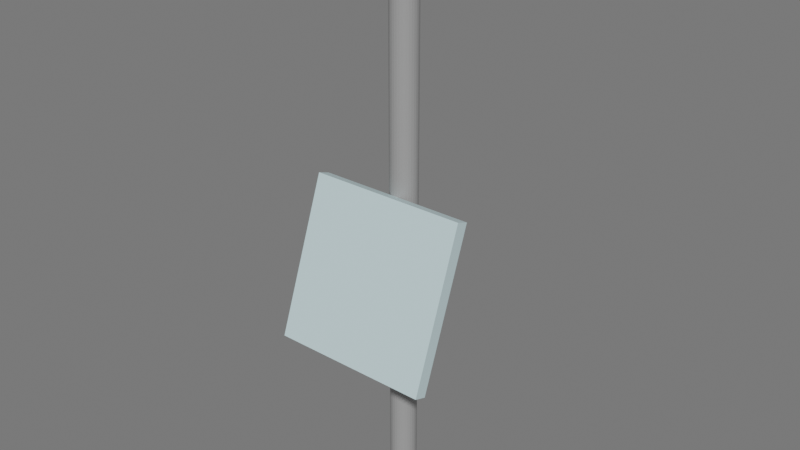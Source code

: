 # Source: pole.blend  (saved by Blender 3.6.11; exported with 4.5.12 LTS)
import bpy
from mathutils import Matrix  # noqa: F401  (used for matrix-valued properties, if any)

bpy.ops.wm.read_factory_settings(use_empty=True)
scene = bpy.context.scene
scene.name = 'Scene'

# ---- collections
col_collection = bpy.data.collections.new('Collection'); scene.collection.children.link(col_collection)

# ---- materials (node trees are filled in below, after node groups)
mat_pole = bpy.data.materials.new('Pole')
mat_pole.use_transparent_shadow = False
mat_puzzle_panel = bpy.data.materials.new('Puzzle Panel')
mat_puzzle_panel.use_transparent_shadow = False
mat_mirror = bpy.data.materials.new('Mirror')
mat_mirror.use_transparent_shadow = False
mat_corner_panel = bpy.data.materials.new('Corner panel')
mat_corner_panel.use_transparent_shadow = False

# ---- material node trees
mat_pole.use_nodes = True; mat_pole.node_tree.nodes.clear()
_N = mat_pole.node_tree.nodes; _L = mat_pole.node_tree.links
n0 = _N.new('ShaderNodeBsdfPrincipled'); n0.name = 'Principled BSDF'; n0.location = (10, 300)
n0.distribution = 'GGX'
n0.subsurface_method = 'RANDOM_WALK_SKIN'
n0.inputs[0].default_value = (0.3193, 0.3193, 0.3193, 1.0)
n0.inputs[3].default_value = 1.45
n0.inputs[27].default_value = (0.0, 0.0, 0.0, 1.0)
n0.inputs[28].default_value = 1.0
n1 = _N.new('ShaderNodeOutputMaterial'); n1.name = 'Material Output'; n1.location = (300, 300)
_L.new(n0.outputs[0], n1.inputs[0])
n1.is_active_output = True
mat_puzzle_panel.use_nodes = True; mat_puzzle_panel.node_tree.nodes.clear()
_N = mat_puzzle_panel.node_tree.nodes; _L = mat_puzzle_panel.node_tree.links
n0 = _N.new('ShaderNodeBsdfPrincipled'); n0.name = 'Principled BSDF'; n0.location = (10, 300)
n0.distribution = 'GGX'
n0.subsurface_method = 'RANDOM_WALK_SKIN'
n0.inputs[0].default_value = (0.5893, 0.7666, 0.8, 1.0)
n0.inputs[3].default_value = 1.45
n0.inputs[27].default_value = (0.0, 0.0, 0.0, 1.0)
n0.inputs[28].default_value = 1.0
n1 = _N.new('ShaderNodeOutputMaterial'); n1.name = 'Material Output'; n1.location = (300, 300)
_L.new(n0.outputs[0], n1.inputs[0])
n1.is_active_output = True
mat_mirror.use_nodes = True; mat_mirror.node_tree.nodes.clear()
_N = mat_mirror.node_tree.nodes; _L = mat_mirror.node_tree.links
n0 = _N.new('ShaderNodeBsdfPrincipled'); n0.name = 'Principled BSDF'; n0.location = (10, 300)
n0.distribution = 'GGX'
n0.subsurface_method = 'RANDOM_WALK_SKIN'
n0.inputs[0].default_value = (1.0, 1.0, 1.0, 1.0)
n0.inputs[2].default_value = 0.0
n0.inputs[3].default_value = 1.45
n0.inputs[13].default_value = 1.0
n0.inputs[27].default_value = (0.0, 0.0, 0.0, 1.0)
n0.inputs[28].default_value = 1.0
n1 = _N.new('ShaderNodeOutputMaterial'); n1.name = 'Material Output'; n1.location = (300, 300)
_L.new(n0.outputs[0], n1.inputs[0])
n1.is_active_output = True
mat_corner_panel.use_nodes = True; mat_corner_panel.node_tree.nodes.clear()
_N = mat_corner_panel.node_tree.nodes; _L = mat_corner_panel.node_tree.links
n0 = _N.new('ShaderNodeBsdfPrincipled'); n0.name = 'Principled BSDF'; n0.location = (10, 300)
n0.distribution = 'GGX'
n0.subsurface_method = 'RANDOM_WALK_SKIN'
n0.inputs[0].default_value = (0.1124, 0.04673, 0.01451, 1.0)
n0.inputs[3].default_value = 1.45
n0.inputs[27].default_value = (0.0, 0.0, 0.0, 1.0)
n0.inputs[28].default_value = 1.0
n1 = _N.new('ShaderNodeOutputMaterial'); n1.name = 'Material Output'; n1.location = (300, 300)
_L.new(n0.outputs[0], n1.inputs[0])
n1.is_active_output = True

# ---- world
world_world = bpy.data.worlds.new('World'); scene.world = world_world
world_world.use_nodes = True; world_world.node_tree.nodes.clear()
_N = world_world.node_tree.nodes; _L = world_world.node_tree.links
n0 = _N.new('ShaderNodeOutputWorld'); n0.name = 'World Output'; n0.location = (300, 300)
n1 = _N.new('ShaderNodeBackground'); n1.name = 'Background'; n1.location = (10, 300)
n1.inputs[0].default_value = (0.16, 0.16, 0.16, 1.0)
_L.new(n1.outputs[0], n0.inputs[0])
n0.is_active_output = True
world_world.color = (0.05088, 0.05088, 0.05088)
world_world.use_sun_shadow = False
world_world.sun_shadow_jitter_overblur = 0.0

# ---- meshes
me_cylinder = bpy.data.meshes.new('Cylinder')
me_cylinder.from_pydata([(0.0, 0.1, -2.0), (0.0, 0.1, 2.0), (0.01951, 0.09808, -2.0), (0.01951, 0.09808, 2.0), (0.03827, 0.09239, -2.0), (0.03827, 0.09239, 2.0), (0.05556, 0.08315, -2.0), (0.05556, 0.08315, 2.0), (0.07071, 0.07071, -2.0), (0.07071, 0.07071, 2.0), (0.08315, 0.05556, -2.0), (0.08315, 0.05556, 2.0), (0.09239, 0.03827, -2.0), (0.09239, 0.03827, 2.0), (0.09808, 0.01951, -2.0), (0.09808, 0.01951, 2.0), (0.1, 0.0, -2.0), (0.1, 0.0, 2.0), (0.09808, -0.01951, -2.0), (0.09808, -0.01951, 2.0), (0.09239, -0.03827, -2.0), (0.09239, -0.03827, 2.0), (0.08315, -0.05556, -2.0), (0.08315, -0.05556, 2.0), (0.07071, -0.07071, -2.0), (0.07071, -0.07071, 2.0), (0.05556, -0.08315, -2.0), (0.05556, -0.08315, 2.0), (0.03827, -0.09239, -2.0), (0.03827, -0.09239, 2.0), (0.01951, -0.09808, -2.0), (0.01951, -0.09808, 2.0), (0.0, -0.1, -2.0), (0.0, -0.1, 2.0), (-0.01951, -0.09808, -2.0), (-0.01951, -0.09808, 2.0), (-0.03827, -0.09239, -2.0), (-0.03827, -0.09239, 2.0), (-0.05556, -0.08315, -2.0), (-0.05556, -0.08315, 2.0), (-0.07071, -0.07071, -2.0), (-0.07071, -0.07071, 2.0), (-0.08315, -0.05556, -2.0), (-0.08315, -0.05556, 2.0), (-0.09239, -0.03827, -2.0), (-0.09239, -0.03827, 2.0), (-0.09808, -0.01951, -2.0), (-0.09808, -0.01951, 2.0), (-0.1, 0.0, -2.0), (-0.1, 0.0, 2.0), (-0.09808, 0.01951, -2.0), (-0.09808, 0.01951, 2.0), (-0.09239, 0.03827, -2.0), (-0.09239, 0.03827, 2.0), (-0.08315, 0.05556, -2.0), (-0.08315, 0.05556, 2.0), (-0.07071, 0.07071, -2.0), (-0.07071, 0.07071, 2.0), (-0.05556, 0.08315, -2.0), (-0.05556, 0.08315, 2.0), (-0.03827, 0.09239, -2.0), (-0.03827, 0.09239, 2.0), (-0.01951, 0.09808, -2.0), (-0.01951, 0.09808, 2.0)], [], [(0, 1, 3, 2), (2, 3, 5, 4), (4, 5, 7, 6), (6, 7, 9, 8), (8, 9, 11, 10), (10, 11, 13, 12), (12, 13, 15, 14), (14, 15, 17, 16), (16, 17, 19, 18), (18, 19, 21, 20), (20, 21, 23, 22), (22, 23, 25, 24), (24, 25, 27, 26), (26, 27, 29, 28), (28, 29, 31, 30), (30, 31, 33, 32), (32, 33, 35, 34), (34, 35, 37, 36), (36, 37, 39, 38), (38, 39, 41, 40), (40, 41, 43, 42), (42, 43, 45, 44), (44, 45, 47, 46), (46, 47, 49, 48), (48, 49, 51, 50), (50, 51, 53, 52), (52, 53, 55, 54), (54, 55, 57, 56), (56, 57, 59, 58), (58, 59, 61, 60), (3, 1, 63, 61, 59, 57, 55, 53, 51, 49, 47, 45, 43, 41, 39, 37, 35, 33, 31, 29, 27, 25, 23, 21, 19, 17, 15, 13, 11, 9, 7, 5), (60, 61, 63, 62), (62, 63, 1, 0), (0, 2, 4, 6, 8, 10, 12, 14, 16, 18, 20, 22, 24, 26, 28, 30, 32, 34, 36, 38, 40, 42, 44, 46, 48, 50, 52, 54, 56, 58, 60, 62)])
_uv = me_cylinder.uv_layers.new(name='UVMap')
_uv.uv.foreach_set('vector', [1.0, 0.5, 1.0, 1.0, 0.9688, 1.0, 0.9688, 0.5, 0.9688, 0.5, 0.9688, 1.0, 0.9375, 1.0, 0.9375, 0.5, 0.9375, 0.5, 0.9375, 1.0, 0.9062, 1.0, 0.9062, 0.5, 0.9062, 0.5, 0.9062, 1.0, 0.875, 1.0, 0.875, 0.5, 0.875, 0.5, 0.875, 1.0, 0.8438, 1.0, 0.8438, 0.5, 0.8438, 0.5, 0.8438, 1.0, 0.8125, 1.0, 0.8125, 0.5, 0.8125, 0.5, 0.8125, 1.0, 0.7812, 1.0, 0.7812, 0.5, 0.7812, 0.5, 0.7812, 1.0, 0.75, 1.0, 0.75, 0.5, 0.75, 0.5, 0.75, 1.0, 0.7188, 1.0, 0.7188, 0.5, 0.7188, 0.5, 0.7188, 1.0, 0.6875, 1.0, 0.6875, 0.5, 0.6875, 0.5, 0.6875, 1.0, 0.6562, 1.0, 0.6562, 0.5, 0.6562, 0.5, 0.6562, 1.0, 0.625, 1.0, 0.625, 0.5, 0.625, 0.5, 0.625, 1.0, 0.5938, 1.0, 0.5938, 0.5, 0.5938, 0.5, 0.5938, 1.0, 0.5625, 1.0, 0.5625, 0.5, 0.5625, 0.5, 0.5625, 1.0, 0.5312, 1.0, 0.5312, 0.5, 0.5312, 0.5, 0.5312, 1.0, 0.5, 1.0, 0.5, 0.5, 0.5, 0.5, 0.5, 1.0, 0.4688, 1.0, 0.4688, 0.5, 0.4688, 0.5, 0.4688, 1.0, 0.4375, 1.0, 0.4375, 0.5, 0.4375, 0.5, 0.4375, 1.0, 0.4062, 1.0, 0.4062, 0.5, 0.4062, 0.5, 0.4062, 1.0, 0.375, 1.0, 0.375, 0.5, 0.375, 0.5, 0.375, 1.0, 0.3438, 1.0, 0.3438, 0.5, 0.3438, 0.5, 0.3438, 1.0, 0.3125, 1.0, 0.3125, 0.5, 0.3125, 0.5, 0.3125, 1.0, 0.2812, 1.0, 0.2812, 0.5, 0.2812, 0.5, 0.2812, 1.0, 0.25, 1.0, 0.25, 0.5, 0.25, 0.5, 0.25, 1.0, 0.2188, 1.0, 0.2188, 0.5, 0.2188, 0.5, 0.2188, 1.0, 0.1875, 1.0, 0.1875, 0.5, 0.1875, 0.5, 0.1875, 1.0, 0.1562, 1.0, 0.1562, 0.5, 0.1562, 0.5, 0.1562, 1.0, 0.125, 1.0, 0.125, 0.5, 0.125, 0.5, 0.125, 1.0, 0.09375, 1.0, 0.09375, 0.5, 0.09375, 0.5, 0.09375, 1.0, 0.0625, 1.0, 0.0625, 0.5, 0.2968, 0.4854, 0.25, 0.49, 0.2032, 0.4854, 0.1582, 0.4717, 0.1167, 0.4496, 0.08029, 0.4197, 0.05045, 0.3833, 0.02827, 0.3418, 0.01461, 0.2968, 0.01, 0.25, 0.01461, 0.2032, 0.02827, 0.1582, 0.05045, 0.1167, 0.08029, 0.08029, 0.1167, 0.05045, 0.1582, 0.02827, 0.2032, 0.01461, 0.25, 0.01, 0.2968, 0.01461, 0.3418, 0.02827, 0.3833, 0.05045, 0.4197, 0.08029, 0.4496, 0.1167, 0.4717, 0.1582, 0.4854, 0.2032, 0.49, 0.25, 0.4854, 0.2968, 0.4717, 0.3418, 0.4496, 0.3833, 0.4197, 0.4197, 0.3833, 0.4496, 0.3418, 0.4717, 0.0625, 0.5, 0.0625, 1.0, 0.03125, 1.0, 0.03125, 0.5, 0.03125, 0.5, 0.03125, 1.0, 0.0, 1.0, 0.0, 0.5, 0.75, 0.49, 0.7968, 0.4854, 0.8418, 0.4717, 0.8833, 0.4496, 0.9197, 0.4197, 0.9496, 0.3833, 0.9717, 0.3418, 0.9854, 0.2968, 0.99, 0.25, 0.9854, 0.2032, 0.9717, 0.1582, 0.9496, 0.1167, 0.9197, 0.08029, 0.8833, 0.05045, 0.8418, 0.02827, 0.7968, 0.01461, 0.75, 0.01, 0.7032, 0.01461, 0.6582, 0.02827, 0.6167, 0.05045, 0.5803, 0.08029, 0.5504, 0.1167, 0.5283, 0.1582, 0.5146, 0.2032, 0.51, 0.25, 0.5146, 0.2968, 0.5283, 0.3418, 0.5504, 0.3833, 0.5803, 0.4197, 0.6167, 0.4496, 0.6582, 0.4717, 0.7032, 0.4854])
me_cylinder.materials.append(mat_pole)
me_cylinder.update()
me_cube_001 = bpy.data.meshes.new('Cube.001')
me_cube_001.from_pydata([(-1.0, -1.0, -1.0), (-1.0, -1.0, 1.0), (-1.0, 1.0, -1.0), (-1.0, 1.0, 1.0), (1.0, -1.0, -1.0), (1.0, -1.0, 1.0), (1.0, 1.0, -1.0), (1.0, 1.0, 1.0)], [], [(0, 1, 3, 2), (2, 3, 7, 6), (6, 7, 5, 4), (4, 5, 1, 0), (2, 6, 4, 0), (7, 3, 1, 5)])
_uv = me_cube_001.uv_layers.new(name='UVMap')
_uv.uv.foreach_set('vector', [0.375, 0.0, 0.625, 0.0, 0.625, 0.25, 0.375, 0.25, 0.375, 0.25, 0.625, 0.25, 0.625, 0.5, 0.375, 0.5, 0.375, 0.5, 0.625, 0.5, 0.625, 0.75, 0.375, 0.75, 0.375, 0.75, 0.625, 0.75, 0.625, 1.0, 0.375, 1.0, 0.125, 0.5, 0.375, 0.5, 0.375, 0.75, 0.125, 0.75, 0.625, 0.5, 0.875, 0.5, 0.875, 0.75, 0.625, 0.75])
me_cube_001.materials.append(mat_puzzle_panel)
me_cube_001.update()
me_plane = bpy.data.meshes.new('Plane')
me_plane.from_pydata([(0.1667, 0.1667, 0.3), (-0.1667, -0.1667, 0.3), (0.1667, -0.1667, 0.3), (0.1667, 1.0, 0.3), (-1.0, 0.1667, 0.0), (-1.0, -0.1667, 0.0), (-0.1667, 0.1667, 0.3), (-0.1667, 1.0, 0.3), (-1.0, -0.1667, 0.3), (-1.0, 0.1667, 0.3), (0.1667, 1.0, 0.0), (-0.1667, 1.0, 0.0), (-0.1667, -0.1667, 0.0), (-0.1667, 0.1667, 0.0), (0.1667, -0.1667, 0.0), (0.1667, 0.1667, 0.0), (0.1667, 0.4444, 0.3), (0.1667, 0.7222, 0.3), (0.1111, 0.1667, 0.3), (-0.1111, 0.1667, 0.3), (0.1111, -0.1667, 0.3), (-0.1111, -0.1667, 0.3), (-0.4444, 0.1667, 0.3), (-0.7222, 0.1667, 0.3), (-0.1667, -0.1111, 0.3), (-0.1667, 0.1111, 0.3), (-0.1667, 0.4444, 0.3), (-0.1667, 0.7222, 0.3), (-0.4444, -0.1667, 0.3), (-0.7222, -0.1667, 0.3), (0.1667, -0.1111, 0.3), (0.1667, 0.1111, 0.3), (0.1111, 1.0, 0.3), (-0.1111, 1.0, 0.3), (-1.0, 0.1111, 0.3), (-1.0, -0.1111, 0.3), (-0.1111, 0.4444, 0.3), (-0.1111, 0.7222, 0.3), (0.1111, 0.4444, 0.3), (0.1111, 0.7222, 0.3), (-0.1111, -0.1111, 0.3), (-0.1111, 0.1111, 0.3), (0.1111, -0.1111, 0.3), (0.1111, 0.1111, 0.3), (-0.7222, -0.1111, 0.3), (-0.7222, 0.1111, 0.3), (-0.4444, -0.1111, 0.3), (-0.4444, 0.1111, 0.3), (0.1111, 0.1667, 0.05), (-0.1111, 0.1667, 0.05), (-0.1667, -0.1111, 0.05), (-0.1667, 0.1111, 0.05), (0.1111, 1.0, 0.05), (-0.1111, 1.0, 0.05), (-1.0, 0.1111, 0.05), (-1.0, -0.1111, 0.05), (-0.1111, 0.7222, 0.05), (-0.1111, 0.4444, 0.05), (0.1111, 0.7222, 0.05), (0.1111, 0.4444, 0.05), (-0.1111, 0.1111, 0.05), (-0.1111, -0.1111, 0.05), (0.1111, 0.1111, 0.05), (0.1111, -0.1111, 0.05), (-0.7222, -0.1111, 0.05), (-0.7222, 0.1111, 0.05), (-0.4444, -0.1111, 0.05), (-0.4444, 0.1111, 0.05), (-0.03485, -0.1066, 0.12), (-0.03485, -0.1066, 0.28), (0.1066, 0.03485, 0.12), (0.1066, 0.03485, 0.28), (-0.006569, -0.1349, 0.12), (-0.006569, -0.1349, 0.28), (0.1349, 0.006569, 0.12), (0.1349, 0.006569, 0.28)], [], [(47, 25, 6, 22), (5, 12, 1, 28, 29, 8), (13, 11, 10, 15), (12, 14, 2, 20, 21, 1), (5, 4, 13, 12), (10, 11, 7, 33, 53, 52, 32, 3), (12, 13, 15, 14), (43, 31, 0, 18), (39, 17, 3, 32), (68, 69, 71, 70), (11, 13, 6, 26, 27, 7), (13, 4, 9, 23, 22, 6), (14, 15, 0, 31, 30, 2), (15, 10, 3, 17, 16, 0), (27, 37, 33, 7), (44, 46, 66, 64), (6, 19, 36, 26), (26, 36, 37, 27), (42, 43, 62, 63), (37, 36, 57, 56), (18, 0, 16, 38), (38, 16, 17, 39), (25, 41, 19, 6), (45, 34, 54, 65), (1, 21, 40, 24), (36, 19, 49, 57), (21, 20, 42, 40), (35, 44, 64, 55), (20, 2, 30, 42), (42, 30, 31, 43), (34, 45, 23, 9), (45, 47, 22, 23), (8, 29, 44, 35), (43, 18, 48, 62), (29, 28, 46, 44), (33, 37, 56, 53), (28, 1, 24, 46), (5, 8, 35, 55, 54, 34, 9, 4), (56, 58, 52, 53), (49, 48, 59, 57), (57, 59, 58, 56), (60, 62, 48, 49), (50, 61, 60, 51), (61, 63, 62, 60), (55, 64, 65, 54), (64, 66, 67, 65), (66, 50, 51, 67), (39, 32, 52, 58), (24, 40, 61, 50), (47, 45, 65, 67), (18, 38, 59, 48), (41, 25, 51, 60), (46, 24, 50, 66), (19, 41, 60, 49), (38, 39, 58, 59), (40, 42, 63, 61), (25, 47, 67, 51), (70, 71, 75, 74), (74, 75, 73, 72), (72, 73, 69, 68), (70, 74, 72, 68), (75, 71, 69, 73)])
me_plane.polygons.foreach_set('material_index', [1, 1, 1, 1, 1, 1, 1, 1, 1, 0, 1, 1, 1, 1, 1, 1, 1, 1, 1, 1, 1, 1, 1, 1, 1, 1, 1, 1, 1, 1, 1, 1, 1, 1, 1, 1, 1, 1, 1, 1, 1, 1, 1, 1, 1, 1, 1, 1, 1, 1, 1, 1, 1, 1, 1, 1, 1, 0, 0, 0, 0, 0])
_uv = me_plane.uv_layers.new(name='UVMap')
_uv.uv.foreach_set('vector', [0.2222, 0.5556, 0.3333, 0.5556, 0.3333, 0.6667, 0.2222, 0.6667, 0.0, 0.3333, 0.3333, 0.3333, 0.3333, 0.3333, 0.2222, 0.3333, 0.1111, 0.3333, 0.0, 0.3333, 0.3333, 0.6667, 0.3333, 1.0, 0.6667, 1.0, 0.6667, 0.6667, 0.3333, 0.3333, 0.6667, 0.3333, 0.6667, 0.3333, 0.5556, 0.3333, 0.4444, 0.3333, 0.3333, 0.3333, 0.0, 0.3333, 0.0, 0.6667, 0.3333, 0.6667, 0.3333, 0.3333, 0.6667, 1.0, 0.3333, 1.0, 0.3333, 1.0, 0.4444, 1.0, 0.4444, 1.0, 0.5556, 1.0, 0.5556, 1.0, 0.6667, 1.0, 0.3333, 0.3333, 0.3333, 0.6667, 0.6667, 0.6667, 0.6667, 0.3333, 0.5556, 0.5556, 0.6667, 0.5556, 0.6667, 0.6667, 0.5556, 0.6667, 0.5556, 0.8889, 0.6667, 0.8889, 0.6667, 1.0, 0.5556, 1.0, 0.375, 0.0, 0.625, 0.0, 0.625, 0.25, 0.375, 0.25, 0.3333, 1.0, 0.3333, 0.6667, 0.3333, 0.6667, 0.3333, 0.7778, 0.3333, 0.8889, 0.3333, 1.0, 0.3333, 0.6667, 0.0, 0.6667, 0.0, 0.6667, 0.1111, 0.6667, 0.2222, 0.6667, 0.3333, 0.6667, 0.6667, 0.3333, 0.6667, 0.6667, 0.6667, 0.6667, 0.6667, 0.5556, 0.6667, 0.4444, 0.6667, 0.3333, 0.6667, 0.6667, 0.6667, 1.0, 0.6667, 1.0, 0.6667, 0.8889, 0.6667, 0.7778, 0.6667, 0.6667, 0.3333, 0.8889, 0.4444, 0.8889, 0.4444, 1.0, 0.3333, 1.0, 0.1111, 0.4444, 0.2222, 0.4444, 0.2222, 0.4444, 0.1111, 0.4444, 0.3333, 0.6667, 0.4444, 0.6667, 0.4444, 0.7778, 0.3333, 0.7778, 0.3333, 0.7778, 0.4444, 0.7778, 0.4444, 0.8889, 0.3333, 0.8889, 0.5556, 0.4444, 0.5556, 0.5556, 0.5556, 0.5556, 0.5556, 0.4444, 0.4444, 0.8889, 0.4444, 0.7778, 0.4444, 0.7778, 0.4444, 0.8889, 0.5556, 0.6667, 0.6667, 0.6667, 0.6667, 0.7778, 0.5556, 0.7778, 0.5556, 0.7778, 0.6667, 0.7778, 0.6667, 0.8889, 0.5556, 0.8889, 0.3333, 0.5556, 0.4444, 0.5556, 0.4444, 0.6667, 0.3333, 0.6667, 0.1111, 0.5556, 0.0, 0.5556, 0.0, 0.5556, 0.1111, 0.5556, 0.3333, 0.3333, 0.4444, 0.3333, 0.4444, 0.4444, 0.3333, 0.4444, 0.4444, 0.7778, 0.4444, 0.6667, 0.4444, 0.6667, 0.4444, 0.7778, 0.4444, 0.3333, 0.5556, 0.3333, 0.5556, 0.4444, 0.4444, 0.4444, 0.0, 0.4444, 0.1111, 0.4444, 0.1111, 0.4444, 0.0, 0.4444, 0.5556, 0.3333, 0.6667, 0.3333, 0.6667, 0.4444, 0.5556, 0.4444, 0.5556, 0.4444, 0.6667, 0.4444, 0.6667, 0.5556, 0.5556, 0.5556, 0.0, 0.5556, 0.1111, 0.5556, 0.1111, 0.6667, 0.0, 0.6667, 0.1111, 0.5556, 0.2222, 0.5556, 0.2222, 0.6667, 0.1111, 0.6667, 0.0, 0.3333, 0.1111, 0.3333, 0.1111, 0.4444, 0.0, 0.4444, 0.5556, 0.5556, 0.5556, 0.6667, 0.5556, 0.6667, 0.5556, 0.5556, 0.1111, 0.3333, 0.2222, 0.3333, 0.2222, 0.4444, 0.1111, 0.4444, 0.4444, 1.0, 0.4444, 0.8889, 0.4444, 0.8889, 0.4444, 1.0, 0.2222, 0.3333, 0.3333, 0.3333, 0.3333, 0.4444, 0.2222, 0.4444, 0.0, 0.3333, 0.0, 0.3333, 0.0, 0.4444, 0.0, 0.4444, 0.0, 0.5556, 0.0, 0.5556, 0.0, 0.6667, 0.0, 0.6667, 0.4444, 0.8889, 0.5556, 0.8889, 0.5556, 1.0, 0.4444, 1.0, 0.4444, 0.6667, 0.5556, 0.6667, 0.5556, 0.7778, 0.4444, 0.7778, 0.4444, 0.7778, 0.5556, 0.7778, 0.5556, 0.8889, 0.4444, 0.8889, 0.4444, 0.5556, 0.5556, 0.5556, 0.5556, 0.6667, 0.4444, 0.6667, 0.3333, 0.4444, 0.4444, 0.4444, 0.4444, 0.5556, 0.3333, 0.5556, 0.4444, 0.4444, 0.5556, 0.4444, 0.5556, 0.5556, 0.4444, 0.5556, 0.0, 0.4444, 0.1111, 0.4444, 0.1111, 0.5556, 0.0, 0.5556, 0.1111, 0.4444, 0.2222, 0.4444, 0.2222, 0.5556, 0.1111, 0.5556, 0.2222, 0.4444, 0.3333, 0.4444, 0.3333, 0.5556, 0.2222, 0.5556, 0.5556, 0.8889, 0.5556, 1.0, 0.5556, 1.0, 0.5556, 0.8889, 0.3333, 0.4444, 0.4444, 0.4444, 0.4444, 0.4444, 0.3333, 0.4444, 0.2222, 0.5556, 0.1111, 0.5556, 0.1111, 0.5556, 0.2222, 0.5556, 0.5556, 0.6667, 0.5556, 0.7778, 0.5556, 0.7778, 0.5556, 0.6667, 0.4444, 0.5556, 0.3333, 0.5556, 0.3333, 0.5556, 0.4444, 0.5556, 0.2222, 0.4444, 0.3333, 0.4444, 0.3333, 0.4444, 0.2222, 0.4444, 0.4444, 0.6667, 0.4444, 0.5556, 0.4444, 0.5556, 0.4444, 0.6667, 0.5556, 0.7778, 0.5556, 0.8889, 0.5556, 0.8889, 0.5556, 0.7778, 0.4444, 0.4444, 0.5556, 0.4444, 0.5556, 0.4444, 0.4444, 0.4444, 0.3333, 0.5556, 0.2222, 0.5556, 0.2222, 0.5556, 0.3333, 0.5556, 0.375, 0.25, 0.625, 0.25, 0.625, 0.5, 0.375, 0.5, 0.375, 0.5, 0.625, 0.5, 0.625, 0.75, 0.375, 0.75, 0.375, 0.75, 0.625, 0.75, 0.625, 1.0, 0.375, 1.0, 0.125, 0.5, 0.375, 0.5, 0.375, 0.75, 0.125, 0.75, 0.625, 0.5, 0.875, 0.5, 0.875, 0.75, 0.625, 0.75])
me_plane.materials.append(mat_mirror)
me_plane.materials.append(mat_corner_panel)
me_plane.update()

# ---- objects
ob_pole = bpy.data.objects.new('Pole', me_cylinder)
ob_puzzle_panel = bpy.data.objects.new('Puzzle Panel', me_cube_001)
ob_corner = bpy.data.objects.new('Corner', me_plane)

# ---- transforms, parenting, visibility, modifiers, constraints
ob_pole.location = (0.0, 0.0, 2.0)
ob_puzzle_panel.location = (0.0, -0.35, 2.0)
ob_puzzle_panel.rotation_euler = (-0.3491, -0.0, 0.0)
ob_puzzle_panel.scale = (0.6, 0.05, 0.6)
ob_corner.location = (0.0, 0.0, 4.0)

# ---- collection membership
col_collection.objects.link(ob_pole)
col_collection.objects.link(ob_puzzle_panel)
col_collection.objects.link(ob_corner)

# ---- scene / render settings (as saved in the file)
scene.frame_start = 1; scene.frame_end = 250; scene.frame_set(1)
scene.render.engine = 'BLENDER_EEVEE_NEXT'
scene.cycles.sampling_pattern = 'TABULATED_SOBOL'
scene.view_settings.view_transform = 'Filmic'
bpy.context.view_layer.update()

# ---- added for rendering (the .blend has no active camera and no usable light): camera, sun
cam_auto = bpy.data.cameras.new('AutoCamera')
cam_auto.lens = 50.0
cam_auto.sensor_width = 36.0
cam_auto.clip_end = 1000.0
ob_auto_camera = bpy.data.objects.new('AutoCamera', cam_auto)
scene.collection.objects.link(ob_auto_camera)
ob_auto_camera.location = (4.29635, -5.19672, 5.74708)
ob_auto_camera.rotation_euler = (1.09748, -7.21219e-08, 0.694738)
scene.camera = ob_auto_camera
light_auto_sun = bpy.data.lights.new('AutoSun', 'SUN')
light_auto_sun.energy = 3.0
light_auto_sun.angle = 0.0523599
ob_auto_sun = bpy.data.objects.new('AutoSun', light_auto_sun)
scene.collection.objects.link(ob_auto_sun)
ob_auto_sun.rotation_euler = (0.872665, 0.174533, 0.523599)
bpy.context.view_layer.update()
